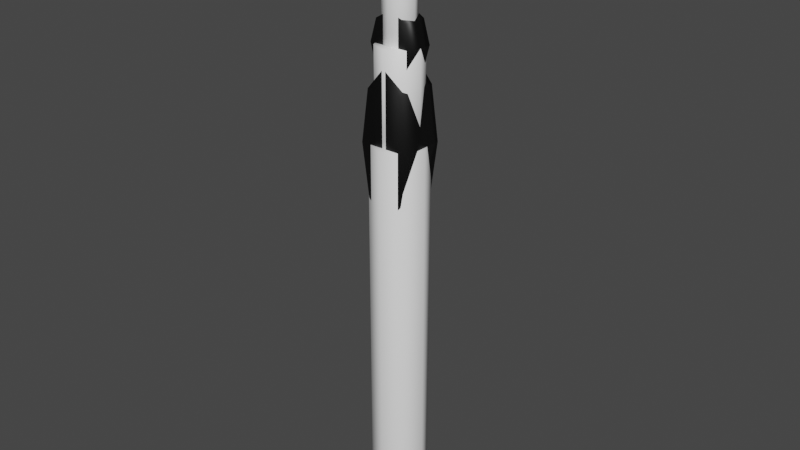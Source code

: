 # Source: rocket.blend  (saved by Blender 2.93.20; exported with 4.5.12 LTS)
import bpy
from mathutils import Matrix  # noqa: F401  (used for matrix-valued properties, if any)

bpy.ops.wm.read_factory_settings(use_empty=True)
scene = bpy.context.scene
scene.name = 'Scene'

# ---- materials (node trees are filled in below, after node groups)
mat_material = bpy.data.materials.new('Material')
mat_material.use_transparent_shadow = False
mat_material_001 = bpy.data.materials.new('Material.001')
mat_material_001.use_transparent_shadow = False

# ---- material node trees
mat_material.use_nodes = True; mat_material.node_tree.nodes.clear()
_N = mat_material.node_tree.nodes; _L = mat_material.node_tree.links
n0 = _N.new('ShaderNodeBsdfPrincipled'); n0.name = 'Principled BSDF'; n0.location = (10, 300)
n0.distribution = 'GGX'
n0.subsurface_method = 'BURLEY'
n0.inputs[0].default_value = (1.0, 1.0, 1.0, 1.0)
n0.inputs[3].default_value = 1.45
n0.inputs[27].default_value = (0.0, 0.0, 0.0, 1.0)
n0.inputs[28].default_value = 1.0
n1 = _N.new('ShaderNodeOutputMaterial'); n1.name = 'Material Output'; n1.location = (300, 300)
_L.new(n0.outputs[0], n1.inputs[0])
n1.is_active_output = True
mat_material_001.use_nodes = True; mat_material_001.node_tree.nodes.clear()
_N = mat_material_001.node_tree.nodes; _L = mat_material_001.node_tree.links
n0 = _N.new('ShaderNodeBsdfPrincipled'); n0.name = 'Principled BSDF'; n0.location = (10, 300)
n0.distribution = 'GGX'
n0.subsurface_method = 'BURLEY'
n0.inputs[0].default_value = (0.0, 0.0, 0.0, 1.0)
n0.inputs[3].default_value = 1.45
n0.inputs[27].default_value = (0.0, 0.0, 0.0, 1.0)
n0.inputs[28].default_value = 1.0
n1 = _N.new('ShaderNodeOutputMaterial'); n1.name = 'Material Output'; n1.location = (300, 300)
_L.new(n0.outputs[0], n1.inputs[0])
n1.is_active_output = True

# ---- world
world_world = bpy.data.worlds.new('World'); scene.world = world_world
world_world.use_nodes = True; world_world.node_tree.nodes.clear()
_N = world_world.node_tree.nodes; _L = world_world.node_tree.links
n0 = _N.new('ShaderNodeOutputWorld'); n0.name = 'World Output'; n0.location = (300, 300)
n1 = _N.new('ShaderNodeBackground'); n1.name = 'Background'; n1.location = (10, 300)
n1.inputs[0].default_value = (0.05088, 0.05088, 0.05088, 1.0)
_L.new(n1.outputs[0], n0.inputs[0])
n0.is_active_output = True
world_world.color = (0.05088, 0.05088, 0.05088)
world_world.use_sun_shadow = False
world_world.sun_shadow_jitter_overblur = 0.0

# ---- meshes
me_cylinder = bpy.data.meshes.new('Cylinder')
me_cylinder.from_pydata([(1.304e-08, 0.5, -0.5), (1.304e-08, 0.5, 0.5), (0.3536, 0.3536, -0.5), (0.3536, 0.3536, 0.5), (0.5, -2.186e-08, -0.5), (0.5, -2.186e-08, 0.5), (0.3536, -0.3536, -0.5), (0.3536, -0.3536, 0.5), (-3.067e-08, -0.5, -0.5), (-3.067e-08, -0.5, 0.5), (-0.3536, -0.3536, -0.5), (-0.3536, -0.3536, 0.5), (-0.5, 5.962e-09, -0.5), (-0.5, 5.962e-09, 0.5), (-0.3536, 0.3536, -0.5), (-0.3536, 0.3536, 0.5)], [], [(0, 1, 3, 2), (2, 3, 5, 4), (4, 5, 7, 6), (6, 7, 9, 8), (8, 9, 11, 10), (10, 11, 13, 12), (3, 1, 15, 13, 11, 9, 7, 5), (12, 13, 15, 14), (14, 15, 1, 0), (0, 2, 4, 6, 8, 10, 12, 14)])
me_cylinder.polygons.foreach_set('use_smooth', [True] * 10)
_uv = me_cylinder.uv_layers.new(name='UVMap')
_uv.uv.foreach_set('vector', [1.0, 0.5, 1.0, 1.0, 0.875, 1.0, 0.875, 0.5, 0.875, 0.5, 0.875, 1.0, 0.75, 1.0, 0.75, 0.5, 0.75, 0.5, 0.75, 1.0, 0.625, 1.0, 0.625, 0.5, 0.625, 0.5, 0.625, 1.0, 0.5, 1.0, 0.5, 0.5, 0.5, 0.5, 0.5, 1.0, 0.375, 1.0, 0.375, 0.5, 0.375, 0.5, 0.375, 1.0, 0.25, 1.0, 0.25, 0.5, 0.4197, 0.4197, 0.25, 0.49, 0.08029, 0.4197, 0.01, 0.25, 0.08029, 0.08029, 0.25, 0.01, 0.4197, 0.08029, 0.49, 0.25, 0.25, 0.5, 0.25, 1.0, 0.125, 1.0, 0.125, 0.5, 0.125, 0.5, 0.125, 1.0, 0.0, 1.0, 0.0, 0.5, 0.75, 0.49, 0.9197, 0.4197, 0.99, 0.25, 0.9197, 0.08029, 0.75, 0.01, 0.5803, 0.08029, 0.51, 0.25, 0.5803, 0.4197])
me_cylinder.materials.append(mat_material)
me_cylinder.use_remesh_fix_poles = True
me_cylinder.use_remesh_preserve_attributes = False
me_cylinder.use_mirror_vertex_groups = False
me_cylinder.update()
me_cylinder_001 = bpy.data.meshes.new('Cylinder.001')
me_cylinder_001.from_pydata([(1.304e-08, 0.5, -0.5), (1.304e-08, 0.5, 0.5), (0.3536, 0.3536, -0.5), (0.3536, 0.3536, 0.5), (0.5, -2.186e-08, -0.5), (0.5, -2.186e-08, 0.5), (0.3536, -0.3536, -0.5), (0.3536, -0.3536, 0.5), (-3.067e-08, -0.5, -0.5), (-3.067e-08, -0.5, 0.5), (-0.3536, -0.3536, -0.5), (-0.3536, -0.3536, 0.5), (-0.5, 5.962e-09, -0.5), (-0.5, 5.962e-09, 0.5), (-0.3536, 0.3536, -0.5), (-0.3536, 0.3536, 0.5)], [], [(0, 1, 3, 2), (2, 3, 5, 4), (4, 5, 7, 6), (6, 7, 9, 8), (8, 9, 11, 10), (10, 11, 13, 12), (3, 1, 15, 13, 11, 9, 7, 5), (12, 13, 15, 14), (14, 15, 1, 0), (0, 2, 4, 6, 8, 10, 12, 14)])
me_cylinder_001.polygons.foreach_set('use_smooth', [True] * 10)
_uv = me_cylinder_001.uv_layers.new(name='UVMap')
_uv.uv.foreach_set('vector', [1.0, 0.5, 1.0, 1.0, 0.875, 1.0, 0.875, 0.5, 0.875, 0.5, 0.875, 1.0, 0.75, 1.0, 0.75, 0.5, 0.75, 0.5, 0.75, 1.0, 0.625, 1.0, 0.625, 0.5, 0.625, 0.5, 0.625, 1.0, 0.5, 1.0, 0.5, 0.5, 0.5, 0.5, 0.5, 1.0, 0.375, 1.0, 0.375, 0.5, 0.375, 0.5, 0.375, 1.0, 0.25, 1.0, 0.25, 0.5, 0.4197, 0.4197, 0.25, 0.49, 0.08029, 0.4197, 0.01, 0.25, 0.08029, 0.08029, 0.25, 0.01, 0.4197, 0.08029, 0.49, 0.25, 0.25, 0.5, 0.25, 1.0, 0.125, 1.0, 0.125, 0.5, 0.125, 0.5, 0.125, 1.0, 0.0, 1.0, 0.0, 0.5, 0.75, 0.49, 0.9197, 0.4197, 0.99, 0.25, 0.9197, 0.08029, 0.75, 0.01, 0.5803, 0.08029, 0.51, 0.25, 0.5803, 0.4197])
me_cylinder_001.materials.append(mat_material)
me_cylinder_001.use_remesh_fix_poles = True
me_cylinder_001.use_remesh_preserve_attributes = False
me_cylinder_001.use_mirror_vertex_groups = False
me_cylinder_001.update()
me_cylinder_002 = bpy.data.meshes.new('Cylinder.002')
me_cylinder_002.from_pydata([(1.304e-08, 0.5, -0.5), (1.304e-08, 0.5, 0.5), (0.3536, 0.3536, -0.5), (0.3536, 0.3536, 0.5), (0.5, -2.186e-08, -0.5), (0.5, -2.186e-08, 0.5), (0.3536, -0.3536, -0.5), (0.3536, -0.3536, 0.5), (-3.067e-08, -0.5, -0.5), (-3.067e-08, -0.5, 0.5), (-0.3536, -0.3536, -0.5), (-0.3536, -0.3536, 0.5), (-0.5, 5.962e-09, -0.5), (-0.5, 5.962e-09, 0.5), (-0.3536, 0.3536, -0.5), (-0.3536, 0.3536, 0.5)], [], [(0, 1, 3, 2), (2, 3, 5, 4), (4, 5, 7, 6), (6, 7, 9, 8), (8, 9, 11, 10), (10, 11, 13, 12), (3, 1, 15, 13, 11, 9, 7, 5), (12, 13, 15, 14), (14, 15, 1, 0), (0, 2, 4, 6, 8, 10, 12, 14)])
me_cylinder_002.polygons.foreach_set('use_smooth', [True] * 10)
_uv = me_cylinder_002.uv_layers.new(name='UVMap')
_uv.uv.foreach_set('vector', [1.0, 0.5, 1.0, 1.0, 0.875, 1.0, 0.875, 0.5, 0.875, 0.5, 0.875, 1.0, 0.75, 1.0, 0.75, 0.5, 0.75, 0.5, 0.75, 1.0, 0.625, 1.0, 0.625, 0.5, 0.625, 0.5, 0.625, 1.0, 0.5, 1.0, 0.5, 0.5, 0.5, 0.5, 0.5, 1.0, 0.375, 1.0, 0.375, 0.5, 0.375, 0.5, 0.375, 1.0, 0.25, 1.0, 0.25, 0.5, 0.4197, 0.4197, 0.25, 0.49, 0.08029, 0.4197, 0.01, 0.25, 0.08029, 0.08029, 0.25, 0.01, 0.4197, 0.08029, 0.49, 0.25, 0.25, 0.5, 0.25, 1.0, 0.125, 1.0, 0.125, 0.5, 0.125, 0.5, 0.125, 1.0, 0.0, 1.0, 0.0, 0.5, 0.75, 0.49, 0.9197, 0.4197, 0.99, 0.25, 0.9197, 0.08029, 0.75, 0.01, 0.5803, 0.08029, 0.51, 0.25, 0.5803, 0.4197])
me_cylinder_002.materials.append(mat_material)
me_cylinder_002.use_remesh_fix_poles = True
me_cylinder_002.use_remesh_preserve_attributes = False
me_cylinder_002.use_mirror_vertex_groups = False
me_cylinder_002.update()
me_cylinder_004 = bpy.data.meshes.new('Cylinder.004')
me_cylinder_004.from_pydata([(1.304e-08, 0.5, -0.5), (1.304e-08, 0.5, 0.5), (0.3536, 0.3536, -0.5), (0.3536, 0.3536, 0.5), (0.5, -2.186e-08, -0.5), (0.5, -2.186e-08, 0.5), (0.3536, -0.3536, -0.5), (0.3536, -0.3536, 0.5), (-3.067e-08, -0.5, -0.5), (-3.067e-08, -0.5, 0.5), (-0.3536, -0.3536, -0.5), (-0.3536, -0.3536, 0.5), (-0.5, 5.962e-09, -0.5), (-0.5, 5.962e-09, 0.5), (-0.3536, 0.3536, -0.5), (-0.3536, 0.3536, 0.5)], [], [(0, 1, 3, 2), (2, 3, 5, 4), (4, 5, 7, 6), (6, 7, 9, 8), (8, 9, 11, 10), (10, 11, 13, 12), (3, 1, 15, 13, 11, 9, 7, 5), (12, 13, 15, 14), (14, 15, 1, 0), (0, 2, 4, 6, 8, 10, 12, 14)])
me_cylinder_004.polygons.foreach_set('use_smooth', [True] * 10)
_uv = me_cylinder_004.uv_layers.new(name='UVMap')
_uv.uv.foreach_set('vector', [1.0, 0.5, 1.0, 1.0, 0.875, 1.0, 0.875, 0.5, 0.875, 0.5, 0.875, 1.0, 0.75, 1.0, 0.75, 0.5, 0.75, 0.5, 0.75, 1.0, 0.625, 1.0, 0.625, 0.5, 0.625, 0.5, 0.625, 1.0, 0.5, 1.0, 0.5, 0.5, 0.5, 0.5, 0.5, 1.0, 0.375, 1.0, 0.375, 0.5, 0.375, 0.5, 0.375, 1.0, 0.25, 1.0, 0.25, 0.5, 0.4197, 0.4197, 0.25, 0.49, 0.08029, 0.4197, 0.01, 0.25, 0.08029, 0.08029, 0.25, 0.01, 0.4197, 0.08029, 0.49, 0.25, 0.25, 0.5, 0.25, 1.0, 0.125, 1.0, 0.125, 0.5, 0.125, 0.5, 0.125, 1.0, 0.0, 1.0, 0.0, 0.5, 0.75, 0.49, 0.9197, 0.4197, 0.99, 0.25, 0.9197, 0.08029, 0.75, 0.01, 0.5803, 0.08029, 0.51, 0.25, 0.5803, 0.4197])
me_cylinder_004.materials.append(mat_material)
me_cylinder_004.use_remesh_fix_poles = True
me_cylinder_004.use_remesh_preserve_attributes = False
me_cylinder_004.use_mirror_vertex_groups = False
me_cylinder_004.update()
me_cylinder_005 = bpy.data.meshes.new('Cylinder.005')
me_cylinder_005.from_pydata([(1.304e-08, 0.5, -0.5), (1.304e-08, 0.5, 0.5), (0.3536, 0.3536, -0.5), (0.3536, 0.3536, 0.5), (0.5, -2.186e-08, -0.5), (0.5, -2.186e-08, 0.5), (0.3536, -0.3536, -0.5), (0.3536, -0.3536, 0.5), (-3.067e-08, -0.5, -0.5), (-3.067e-08, -0.5, 0.5), (-0.3536, -0.3536, -0.5), (-0.3536, -0.3536, 0.5), (-0.5, 5.962e-09, -0.5), (-0.5, 5.962e-09, 0.5), (-0.3536, 0.3536, -0.5), (-0.3536, 0.3536, 0.5)], [], [(0, 1, 3, 2), (2, 3, 5, 4), (4, 5, 7, 6), (6, 7, 9, 8), (8, 9, 11, 10), (10, 11, 13, 12), (3, 1, 15, 13, 11, 9, 7, 5), (12, 13, 15, 14), (14, 15, 1, 0), (0, 2, 4, 6, 8, 10, 12, 14)])
me_cylinder_005.polygons.foreach_set('use_smooth', [True] * 10)
_uv = me_cylinder_005.uv_layers.new(name='UVMap')
_uv.uv.foreach_set('vector', [1.0, 0.5, 1.0, 1.0, 0.875, 1.0, 0.875, 0.5, 0.875, 0.5, 0.875, 1.0, 0.75, 1.0, 0.75, 0.5, 0.75, 0.5, 0.75, 1.0, 0.625, 1.0, 0.625, 0.5, 0.625, 0.5, 0.625, 1.0, 0.5, 1.0, 0.5, 0.5, 0.5, 0.5, 0.5, 1.0, 0.375, 1.0, 0.375, 0.5, 0.375, 0.5, 0.375, 1.0, 0.25, 1.0, 0.25, 0.5, 0.4197, 0.4197, 0.25, 0.49, 0.08029, 0.4197, 0.01, 0.25, 0.08029, 0.08029, 0.25, 0.01, 0.4197, 0.08029, 0.49, 0.25, 0.25, 0.5, 0.25, 1.0, 0.125, 1.0, 0.125, 0.5, 0.125, 0.5, 0.125, 1.0, 0.0, 1.0, 0.0, 0.5, 0.75, 0.49, 0.9197, 0.4197, 0.99, 0.25, 0.9197, 0.08029, 0.75, 0.01, 0.5803, 0.08029, 0.51, 0.25, 0.5803, 0.4197])
me_cylinder_005.materials.append(mat_material_001)
me_cylinder_005.use_remesh_fix_poles = True
me_cylinder_005.use_remesh_preserve_attributes = False
me_cylinder_005.use_mirror_vertex_groups = False
me_cylinder_005.update()
me_cylinder_007 = bpy.data.meshes.new('Cylinder.007')
me_cylinder_007.from_pydata([(1.304e-08, 0.5, -0.5), (1.304e-08, 0.5, 0.5), (0.3536, 0.3536, -0.5), (0.3536, 0.3536, 0.5), (0.5, -2.186e-08, -0.5), (0.5, -2.186e-08, 0.5), (0.3536, -0.3536, -0.5), (0.3536, -0.3536, 0.5), (-3.067e-08, -0.5, -0.5), (-3.067e-08, -0.5, 0.5), (-0.3536, -0.3536, -0.5), (-0.3536, -0.3536, 0.5), (-0.5, 5.962e-09, -0.5), (-0.5, 5.962e-09, 0.5), (-0.3536, 0.3536, -0.5), (-0.3536, 0.3536, 0.5)], [], [(0, 1, 3, 2), (2, 3, 5, 4), (4, 5, 7, 6), (6, 7, 9, 8), (8, 9, 11, 10), (10, 11, 13, 12), (3, 1, 15, 13, 11, 9, 7, 5), (12, 13, 15, 14), (14, 15, 1, 0), (0, 2, 4, 6, 8, 10, 12, 14)])
me_cylinder_007.polygons.foreach_set('use_smooth', [True] * 10)
_uv = me_cylinder_007.uv_layers.new(name='UVMap')
_uv.uv.foreach_set('vector', [1.0, 0.5, 1.0, 1.0, 0.875, 1.0, 0.875, 0.5, 0.875, 0.5, 0.875, 1.0, 0.75, 1.0, 0.75, 0.5, 0.75, 0.5, 0.75, 1.0, 0.625, 1.0, 0.625, 0.5, 0.625, 0.5, 0.625, 1.0, 0.5, 1.0, 0.5, 0.5, 0.5, 0.5, 0.5, 1.0, 0.375, 1.0, 0.375, 0.5, 0.375, 0.5, 0.375, 1.0, 0.25, 1.0, 0.25, 0.5, 0.4197, 0.4197, 0.25, 0.49, 0.08029, 0.4197, 0.01, 0.25, 0.08029, 0.08029, 0.25, 0.01, 0.4197, 0.08029, 0.49, 0.25, 0.25, 0.5, 0.25, 1.0, 0.125, 1.0, 0.125, 0.5, 0.125, 0.5, 0.125, 1.0, 0.0, 1.0, 0.0, 0.5, 0.75, 0.49, 0.9197, 0.4197, 0.99, 0.25, 0.9197, 0.08029, 0.75, 0.01, 0.5803, 0.08029, 0.51, 0.25, 0.5803, 0.4197])
me_cylinder_007.materials.append(mat_material_001)
me_cylinder_007.use_remesh_fix_poles = True
me_cylinder_007.use_remesh_preserve_attributes = False
me_cylinder_007.use_mirror_vertex_groups = False
me_cylinder_007.update()

# ---- objects
ob_cylinder = bpy.data.objects.new('Cylinder', me_cylinder)
ob_cylinder_001 = bpy.data.objects.new('Cylinder.001', me_cylinder_001)
ob_cylinder_002 = bpy.data.objects.new('Cylinder.002', me_cylinder_002)
ob_cylinder_004 = bpy.data.objects.new('Cylinder.004', me_cylinder_004)
ob_cylinder_005 = bpy.data.objects.new('Cylinder.005', me_cylinder_005)
ob_cylinder_007 = bpy.data.objects.new('Cylinder.007', me_cylinder_007)

# ---- transforms, parenting, visibility, modifiers, constraints
ob_cylinder.location = (0.0, 0.0, 3.5)
ob_cylinder.rotation_euler = (0.0, -0.0, -1.571)
ob_cylinder.scale = (1.0, 1.0, 7.0)
ob_cylinder.lineart.crease_threshold = 0.0
ob_cylinder_001.location = (0.0, 0.0, 7.8)
ob_cylinder_001.rotation_euler = (0.0, -0.0, -1.571)
ob_cylinder_001.scale = (0.8, 0.8, 1.6)
ob_cylinder_001.lineart.crease_threshold = 0.0
ob_cylinder_002.location = (0.0, 0.0, 9.4)
ob_cylinder_002.rotation_euler = (0.0, -0.0, -1.571)
ob_cylinder_002.scale = (0.56, 0.56, 1.6)
ob_cylinder_002.lineart.crease_threshold = 0.0
ob_cylinder_004.location = (0.0, 0.0, 10.2)
ob_cylinder_004.rotation_euler = (-1.571, -1.571, 0.0)
ob_cylinder_004.scale = (1.721, 0.5934, 0.5086)
ob_cylinder_004.lineart.crease_threshold = 0.0
ob_cylinder_005.location = (0.0, 0.0, 8.6)
ob_cylinder_005.rotation_euler = (-1.571, -1.571, 0.0)
ob_cylinder_005.scale = (1.12, 0.7957, 0.4383)
ob_cylinder_005.lineart.crease_threshold = 0.0
ob_cylinder_007.location = (0.0, 0.0, 7.0)
ob_cylinder_007.rotation_euler = (-1.571, -1.571, 0.0)
ob_cylinder_007.scale = (2.61, 0.8999, 0.7713)
ob_cylinder_007.lineart.crease_threshold = 0.0

# ---- collection membership
scene.collection.objects.link(ob_cylinder)
scene.collection.objects.link(ob_cylinder_001)
scene.collection.objects.link(ob_cylinder_002)
scene.collection.objects.link(ob_cylinder_004)
scene.collection.objects.link(ob_cylinder_005)
scene.collection.objects.link(ob_cylinder_007)

# ---- scene / render settings (as saved in the file)
scene.frame_start = 1; scene.frame_end = 250; scene.frame_set(1)
scene.render.engine = 'BLENDER_EEVEE_NEXT'
scene.cycles.use_denoising = False
scene.cycles.samples = 128
scene.cycles.sampling_pattern = 'TABULATED_SOBOL'
scene.cycles.use_adaptive_sampling = False
scene.cycles.use_light_tree = False
scene.view_settings.view_transform = 'Filmic'
bpy.context.view_layer.update()

# ---- added for rendering (the .blend has no active camera and no usable light): camera, sun
cam_auto = bpy.data.cameras.new('AutoCamera')
cam_auto.lens = 50.0
cam_auto.sensor_width = 36.0
cam_auto.clip_end = 1000.0
ob_auto_camera = bpy.data.objects.new('AutoCamera', cam_auto)
scene.collection.objects.link(ob_auto_camera)
ob_auto_camera.location = (10.3167, -12.3801, 13.7836)
ob_auto_camera.rotation_euler = (1.09748, -7.21219e-08, 0.694738)
scene.camera = ob_auto_camera
light_auto_sun = bpy.data.lights.new('AutoSun', 'SUN')
light_auto_sun.energy = 3.0
light_auto_sun.angle = 0.0523599
ob_auto_sun = bpy.data.objects.new('AutoSun', light_auto_sun)
scene.collection.objects.link(ob_auto_sun)
ob_auto_sun.rotation_euler = (0.872665, 0.174533, 0.523599)
bpy.context.view_layer.update()

